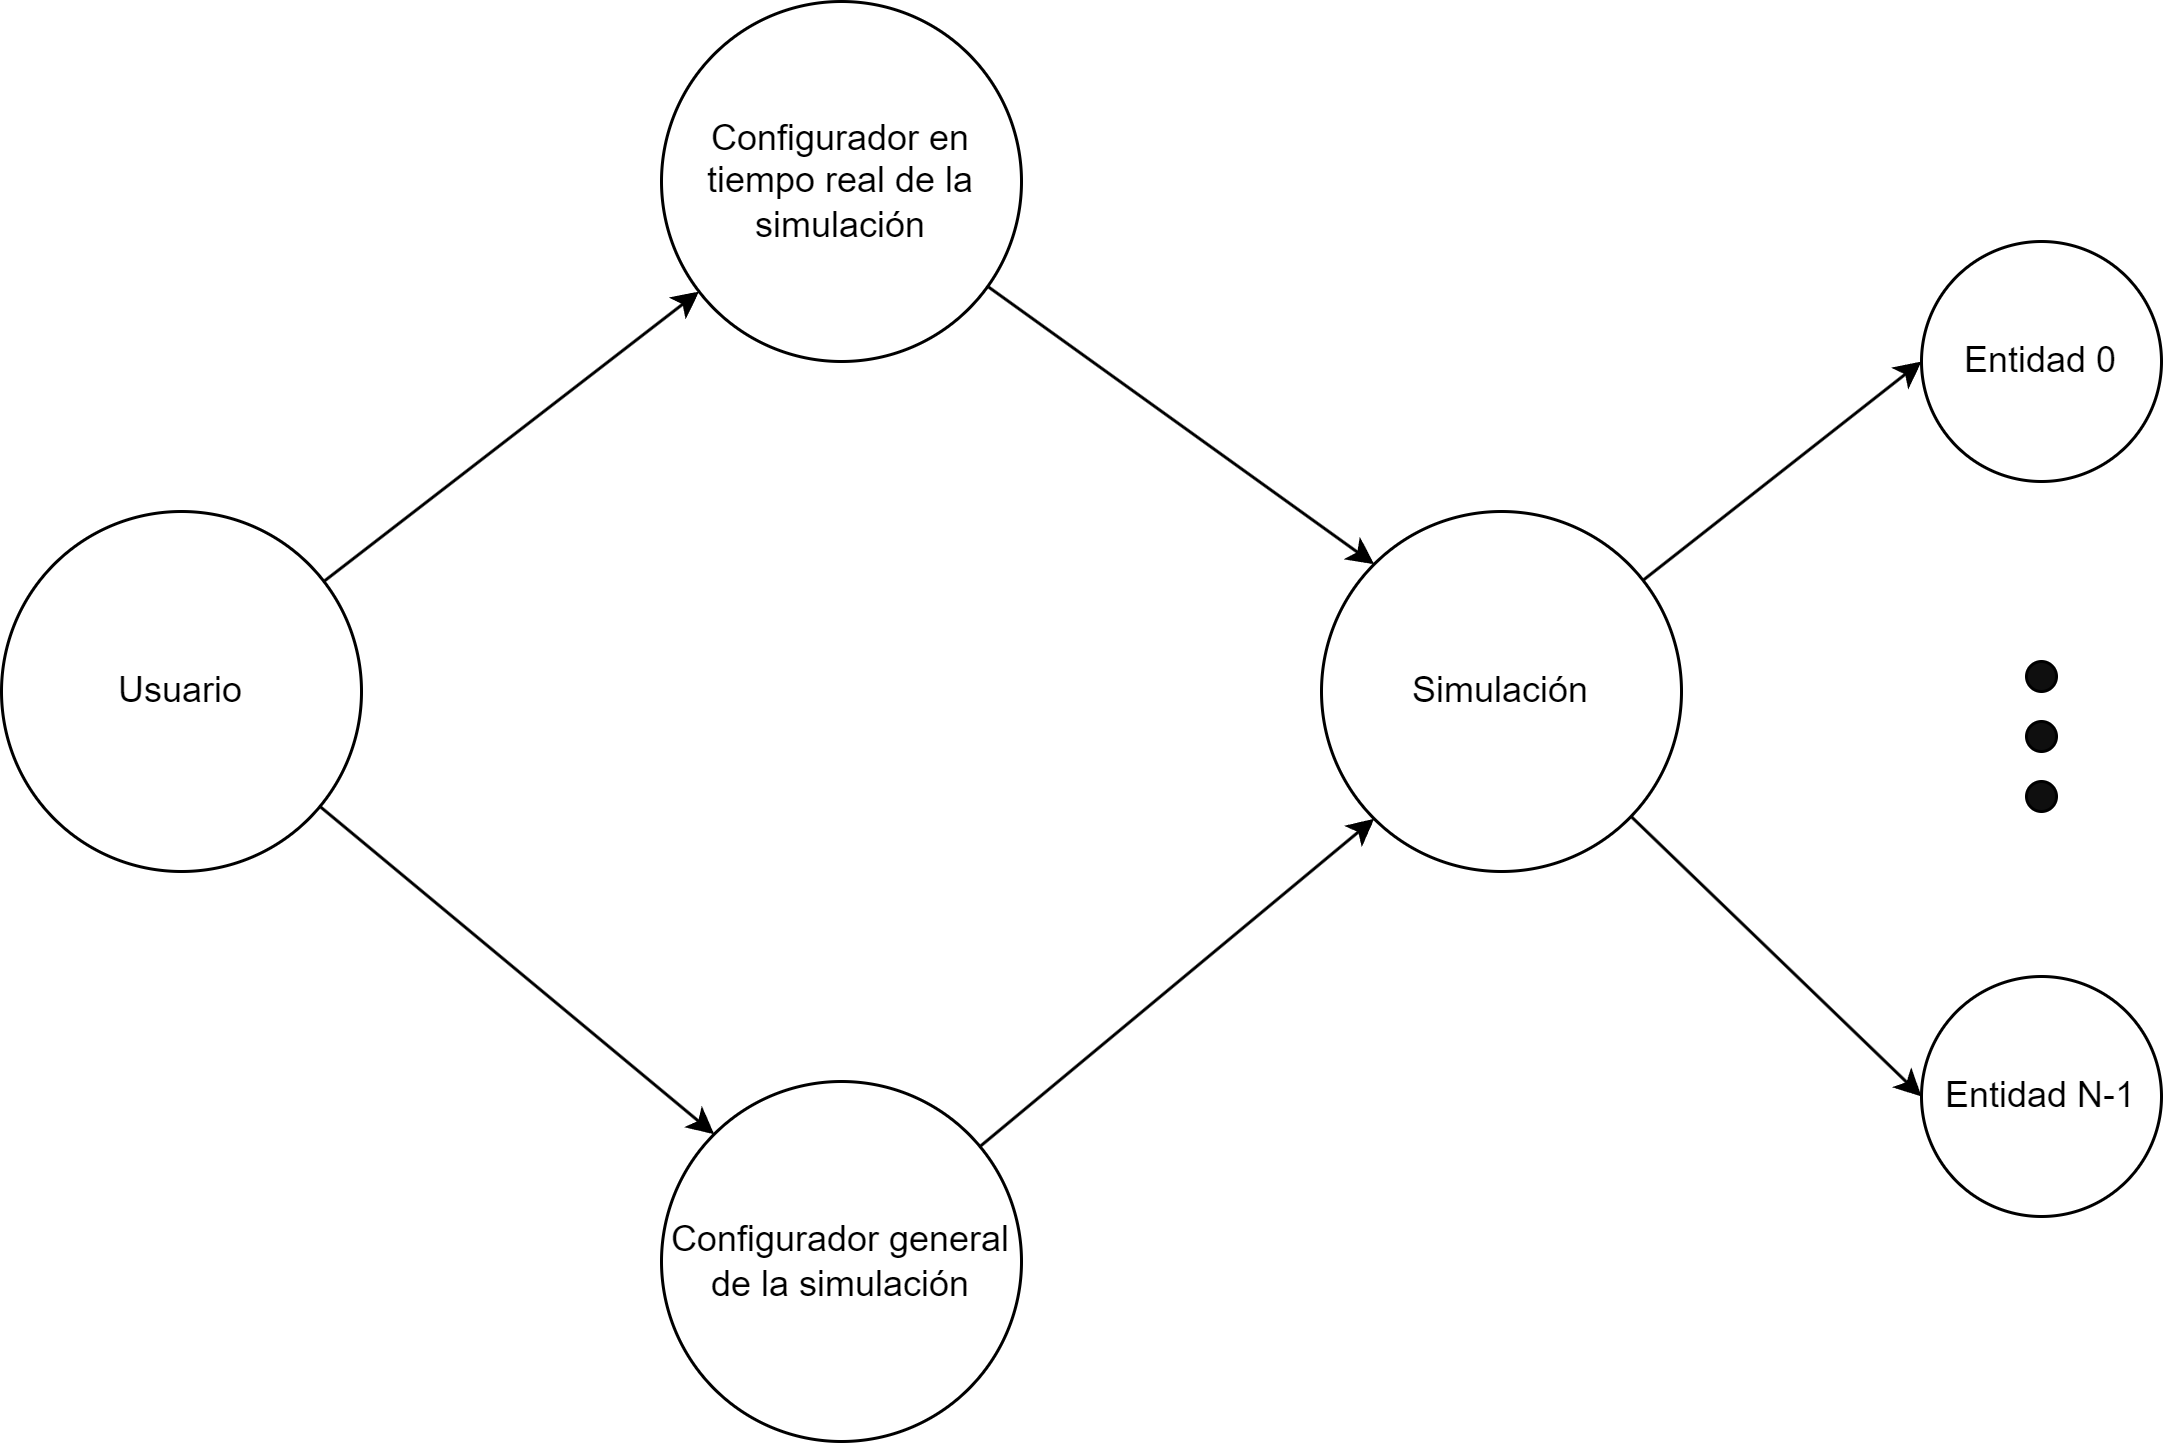

The diagram above was exported from draw.io. Its source (the exported page's mxGraphModel, read from the mxfile embedded in the PNG):
<mxGraphModel dx="792" dy="1188" grid="1" gridSize="10" guides="1" tooltips="1" connect="1" arrows="1" fold="1" page="1" pageScale="1" pageWidth="827" pageHeight="1169" math="0" shadow="0">
  <root>
    <mxCell id="0" />
    <mxCell id="1" parent="0" />
    <mxCell id="LmqcHp2xft5TAdazTAbJ-7" style="rounded=0;orthogonalLoop=1;jettySize=auto;html=1;" edge="1" parent="1" source="LmqcHp2xft5TAdazTAbJ-1" target="LmqcHp2xft5TAdazTAbJ-4">
      <mxGeometry relative="1" as="geometry" />
    </mxCell>
    <mxCell id="LmqcHp2xft5TAdazTAbJ-9" style="rounded=0;orthogonalLoop=1;jettySize=auto;html=1;entryX=0;entryY=0;entryDx=0;entryDy=0;" edge="1" parent="1" source="LmqcHp2xft5TAdazTAbJ-1" target="LmqcHp2xft5TAdazTAbJ-3">
      <mxGeometry relative="1" as="geometry" />
    </mxCell>
    <mxCell id="LmqcHp2xft5TAdazTAbJ-1" value="Usuario" style="ellipse;whiteSpace=wrap;html=1;aspect=fixed;" vertex="1" parent="1">
      <mxGeometry x="20" y="390" width="120" height="120" as="geometry" />
    </mxCell>
    <mxCell id="LmqcHp2xft5TAdazTAbJ-11" style="rounded=0;orthogonalLoop=1;jettySize=auto;html=1;entryX=0;entryY=0.5;entryDx=0;entryDy=0;" edge="1" parent="1" source="LmqcHp2xft5TAdazTAbJ-2" target="LmqcHp2xft5TAdazTAbJ-5">
      <mxGeometry relative="1" as="geometry" />
    </mxCell>
    <mxCell id="LmqcHp2xft5TAdazTAbJ-12" style="rounded=0;orthogonalLoop=1;jettySize=auto;html=1;entryX=0;entryY=0.5;entryDx=0;entryDy=0;" edge="1" parent="1" source="LmqcHp2xft5TAdazTAbJ-2" target="LmqcHp2xft5TAdazTAbJ-6">
      <mxGeometry relative="1" as="geometry" />
    </mxCell>
    <mxCell id="LmqcHp2xft5TAdazTAbJ-2" value="Simulación" style="ellipse;whiteSpace=wrap;html=1;aspect=fixed;" vertex="1" parent="1">
      <mxGeometry x="460" y="390" width="120" height="120" as="geometry" />
    </mxCell>
    <mxCell id="LmqcHp2xft5TAdazTAbJ-10" style="rounded=0;orthogonalLoop=1;jettySize=auto;html=1;entryX=0;entryY=1;entryDx=0;entryDy=0;" edge="1" parent="1" source="LmqcHp2xft5TAdazTAbJ-3" target="LmqcHp2xft5TAdazTAbJ-2">
      <mxGeometry relative="1" as="geometry" />
    </mxCell>
    <mxCell id="LmqcHp2xft5TAdazTAbJ-3" value="Configurador general de la simulación" style="ellipse;whiteSpace=wrap;html=1;aspect=fixed;" vertex="1" parent="1">
      <mxGeometry x="240" y="580" width="120" height="120" as="geometry" />
    </mxCell>
    <mxCell id="LmqcHp2xft5TAdazTAbJ-8" style="rounded=0;orthogonalLoop=1;jettySize=auto;html=1;entryX=0;entryY=0;entryDx=0;entryDy=0;" edge="1" parent="1" source="LmqcHp2xft5TAdazTAbJ-4" target="LmqcHp2xft5TAdazTAbJ-2">
      <mxGeometry relative="1" as="geometry" />
    </mxCell>
    <mxCell id="LmqcHp2xft5TAdazTAbJ-4" value="Configurador en tiempo real de la simulación" style="ellipse;whiteSpace=wrap;html=1;aspect=fixed;" vertex="1" parent="1">
      <mxGeometry x="240" y="220" width="120" height="120" as="geometry" />
    </mxCell>
    <mxCell id="LmqcHp2xft5TAdazTAbJ-5" value="Entidad 0" style="ellipse;whiteSpace=wrap;html=1;aspect=fixed;" vertex="1" parent="1">
      <mxGeometry x="660" y="300" width="80" height="80" as="geometry" />
    </mxCell>
    <mxCell id="LmqcHp2xft5TAdazTAbJ-6" value="Entidad N-1" style="ellipse;whiteSpace=wrap;html=1;aspect=fixed;" vertex="1" parent="1">
      <mxGeometry x="660" y="545" width="80" height="80" as="geometry" />
    </mxCell>
    <mxCell id="LmqcHp2xft5TAdazTAbJ-13" value="" style="shape=ellipse;html=1;sketch=0;fillColor=#0F0F0F;strokeColor=#000000;" vertex="1" parent="1">
      <mxGeometry x="695" y="440" width="10" height="10" as="geometry" />
    </mxCell>
    <mxCell id="LmqcHp2xft5TAdazTAbJ-14" value="" style="shape=ellipse;html=1;sketch=0;fillColor=#0F0F0F;strokeColor=#000000;" vertex="1" parent="1">
      <mxGeometry x="695" y="460" width="10" height="10" as="geometry" />
    </mxCell>
    <mxCell id="LmqcHp2xft5TAdazTAbJ-15" value="" style="shape=ellipse;html=1;sketch=0;fillColor=#0F0F0F;strokeColor=#000000;" vertex="1" parent="1">
      <mxGeometry x="695" y="480" width="10" height="10" as="geometry" />
    </mxCell>
  </root>
</mxGraphModel>